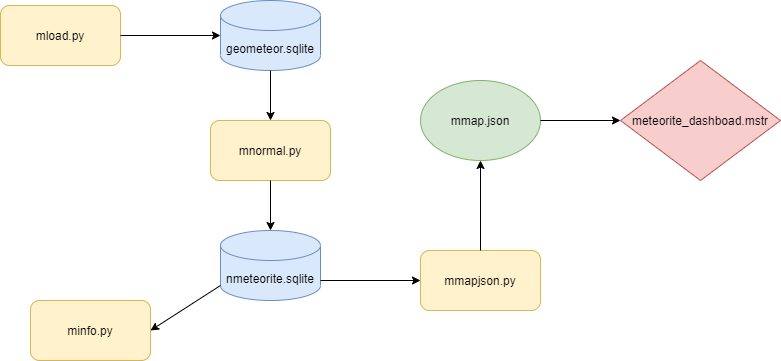

The diagram above was exported from draw.io. Its source (the exported page's mxGraphModel, read from the mxfile embedded in the PNG):
<mxGraphModel dx="1102" dy="614" grid="1" gridSize="10" guides="1" tooltips="1" connect="1" arrows="1" fold="1" page="1" pageScale="1" pageWidth="850" pageHeight="1100" background="#ffffff" math="0" shadow="0">
  <root>
    <mxCell id="0" />
    <mxCell id="1" parent="0" />
    <mxCell id="VXvtfVi9QjIvN9LvVS3F-1" value="geometeor.sqlite" style="shape=cylinder3;whiteSpace=wrap;html=1;boundedLbl=1;backgroundOutline=1;size=15;fillColor=#dae8fc;strokeColor=#6c8ebf;" parent="1" vertex="1">
      <mxGeometry x="290" y="70" width="100" height="70" as="geometry" />
    </mxCell>
    <mxCell id="VXvtfVi9QjIvN9LvVS3F-2" value="mload.py" style="rounded=1;whiteSpace=wrap;html=1;fillColor=#fff2cc;strokeColor=#d6b656;" parent="1" vertex="1">
      <mxGeometry x="70" y="75" width="120" height="60" as="geometry" />
    </mxCell>
    <mxCell id="VXvtfVi9QjIvN9LvVS3F-3" value="mnormal.py" style="rounded=1;whiteSpace=wrap;html=1;fillColor=#fff2cc;strokeColor=#d6b656;" parent="1" vertex="1">
      <mxGeometry x="280" y="190" width="120" height="60" as="geometry" />
    </mxCell>
    <mxCell id="VXvtfVi9QjIvN9LvVS3F-4" value="nmeteorite.sqlite" style="shape=cylinder3;whiteSpace=wrap;html=1;boundedLbl=1;backgroundOutline=1;size=15;fillColor=#dae8fc;strokeColor=#6c8ebf;" parent="1" vertex="1">
      <mxGeometry x="290" y="300" width="100" height="70" as="geometry" />
    </mxCell>
    <mxCell id="VXvtfVi9QjIvN9LvVS3F-5" value="minfo.py" style="rounded=1;whiteSpace=wrap;html=1;fillColor=#fff2cc;strokeColor=#d6b656;" parent="1" vertex="1">
      <mxGeometry x="100" y="370" width="120" height="60" as="geometry" />
    </mxCell>
    <mxCell id="VXvtfVi9QjIvN9LvVS3F-6" value="mmapjson.py" style="rounded=1;whiteSpace=wrap;html=1;fillColor=#fff2cc;strokeColor=#d6b656;" parent="1" vertex="1">
      <mxGeometry x="490" y="320" width="120" height="60" as="geometry" />
    </mxCell>
    <mxCell id="VXvtfVi9QjIvN9LvVS3F-7" value="mmap.json" style="ellipse;whiteSpace=wrap;html=1;fillColor=#d5e8d4;strokeColor=#82b366;" parent="1" vertex="1">
      <mxGeometry x="490" y="150" width="120" height="80" as="geometry" />
    </mxCell>
    <mxCell id="VXvtfVi9QjIvN9LvVS3F-9" value="meteorite_dashboad.mstr" style="rhombus;whiteSpace=wrap;html=1;fillColor=#f8cecc;strokeColor=#b85450;" parent="1" vertex="1">
      <mxGeometry x="690" y="130" width="160" height="120" as="geometry" />
    </mxCell>
    <mxCell id="xfTTfXVm_iDgQVtC9pbr-4" value="" style="endArrow=classic;html=1;exitX=1;exitY=0.5;exitDx=0;exitDy=0;entryX=0;entryY=0.5;entryDx=0;entryDy=0;entryPerimeter=0;" edge="1" parent="1" source="VXvtfVi9QjIvN9LvVS3F-2" target="VXvtfVi9QjIvN9LvVS3F-1">
      <mxGeometry width="50" height="50" relative="1" as="geometry">
        <mxPoint x="330" y="350" as="sourcePoint" />
        <mxPoint x="300" y="105" as="targetPoint" />
      </mxGeometry>
    </mxCell>
    <mxCell id="xfTTfXVm_iDgQVtC9pbr-5" value="" style="endArrow=classic;html=1;exitX=0.5;exitY=1;exitDx=0;exitDy=0;entryX=0.5;entryY=0;entryDx=0;entryDy=0;exitPerimeter=0;" edge="1" parent="1" source="VXvtfVi9QjIvN9LvVS3F-1" target="VXvtfVi9QjIvN9LvVS3F-3">
      <mxGeometry width="50" height="50" relative="1" as="geometry">
        <mxPoint x="230" y="115" as="sourcePoint" />
        <mxPoint x="300" y="115" as="targetPoint" />
      </mxGeometry>
    </mxCell>
    <mxCell id="xfTTfXVm_iDgQVtC9pbr-6" value="" style="endArrow=classic;html=1;exitX=0.5;exitY=1;exitDx=0;exitDy=0;entryX=0.5;entryY=0;entryDx=0;entryDy=0;exitPerimeter=0;entryPerimeter=0;" edge="1" parent="1" source="VXvtfVi9QjIvN9LvVS3F-3" target="VXvtfVi9QjIvN9LvVS3F-4">
      <mxGeometry width="50" height="50" relative="1" as="geometry">
        <mxPoint x="350" y="150" as="sourcePoint" />
        <mxPoint x="350" y="200" as="targetPoint" />
      </mxGeometry>
    </mxCell>
    <mxCell id="xfTTfXVm_iDgQVtC9pbr-7" value="" style="endArrow=classic;html=1;exitX=0;exitY=1;exitDx=0;exitDy=-15;entryX=1;entryY=0.5;entryDx=0;entryDy=0;exitPerimeter=0;" edge="1" parent="1" source="VXvtfVi9QjIvN9LvVS3F-4" target="VXvtfVi9QjIvN9LvVS3F-5">
      <mxGeometry width="50" height="50" relative="1" as="geometry">
        <mxPoint x="350" y="260" as="sourcePoint" />
        <mxPoint x="350" y="310" as="targetPoint" />
      </mxGeometry>
    </mxCell>
    <mxCell id="xfTTfXVm_iDgQVtC9pbr-8" value="" style="endArrow=classic;html=1;entryX=0;entryY=0.5;entryDx=0;entryDy=0;" edge="1" parent="1" target="VXvtfVi9QjIvN9LvVS3F-6">
      <mxGeometry width="50" height="50" relative="1" as="geometry">
        <mxPoint x="390" y="350" as="sourcePoint" />
        <mxPoint x="350" y="310" as="targetPoint" />
      </mxGeometry>
    </mxCell>
    <mxCell id="xfTTfXVm_iDgQVtC9pbr-9" value="" style="endArrow=classic;html=1;entryX=0.5;entryY=1;entryDx=0;entryDy=0;" edge="1" parent="1" source="VXvtfVi9QjIvN9LvVS3F-6" target="VXvtfVi9QjIvN9LvVS3F-7">
      <mxGeometry width="50" height="50" relative="1" as="geometry">
        <mxPoint x="540" y="370" as="sourcePoint" />
        <mxPoint x="300" y="115" as="targetPoint" />
      </mxGeometry>
    </mxCell>
    <mxCell id="xfTTfXVm_iDgQVtC9pbr-10" value="" style="endArrow=classic;html=1;exitX=1;exitY=0.5;exitDx=0;exitDy=0;" edge="1" parent="1" source="VXvtfVi9QjIvN9LvVS3F-7" target="VXvtfVi9QjIvN9LvVS3F-9">
      <mxGeometry width="50" height="50" relative="1" as="geometry">
        <mxPoint x="550" y="390" as="sourcePoint" />
        <mxPoint x="550" y="330" as="targetPoint" />
      </mxGeometry>
    </mxCell>
  </root>
</mxGraphModel>